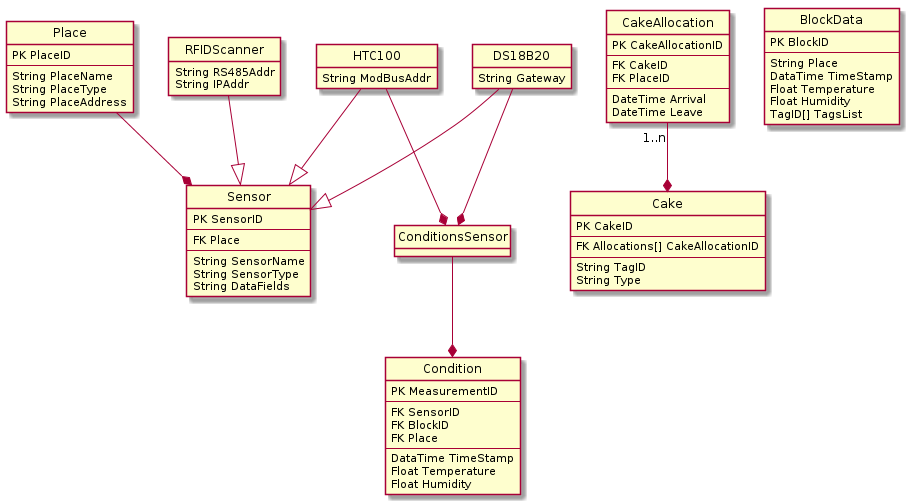

The diagram above was rendered by PlantUML. Its source (embedded in the PNG):
@startuml

'BlockData contains raw data sent from each place every 30 sec for blockchainization
'Conditions table are for data form temp and hum sensors
'Cake table is to track cake movemtns

hide class circle
hide class methods

class Place {
  PK PlaceID
  --
  String PlaceName
  String PlaceType
  String PlaceAddress
}

class Sensor {
  PK SensorID
  --
  FK Place
  --
  String SensorName
  String SensorType
  String DataFields
}

Place --* Sensor

class RFIDScanner {
  String RS485Addr
  String IPAddr
}

class HTC100 {
  String ModBusAddr
}

class DS18B20 {
  String Gateway
}

RFIDScanner --|> Sensor
HTC100 --|> Sensor
DS18B20 --|> Sensor

class Condition {
  PK MeasurementID
  --
  FK SensorID
  FK BlockID
  FK Place
  --
  DataTime TimeStamp
  Float Temperature
  Float Humidity
}

class ConditionsSensor {
}

DS18B20 --* ConditionsSensor
HTC100 --* ConditionsSensor
ConditionsSensor --* Condition

class CakeAllocation {
  PK CakeAllocationID
  --
  FK CakeID
  FK PlaceID
  --
  DateTime Arrival
  DateTime Leave
}

class Cake {
  PK CakeID
  --
  FK Allocations[] CakeAllocationID
  --
  String TagID
  String Type
}

CakeAllocation "1..n" --* Cake


'Blockchainization data
class BlockData {
  PK BlockID
  --
  String Place
  DataTime TimeStamp
  Float Temperature
  Float Humidity
  TagID[] TagsList
}

@enduml